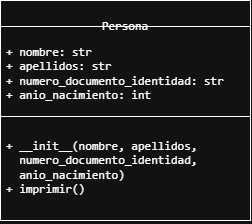

The diagram above was exported from draw.io. Its source (the exported page's mxGraphModel, read from the mxfile embedded in the PNG):
<mxGraphModel dx="734" dy="473" grid="1" gridSize="10" guides="1" tooltips="1" connect="1" arrows="1" fold="1" page="1" pageScale="1" pageWidth="827" pageHeight="1169" math="0" shadow="0">
  <root>
    <mxCell id="0" />
    <mxCell id="1" parent="0" />
    <mxCell id="dQ9pkYkIAOv8qrUUPsjU-9" parent="1" style="swimlane;fontStyle=1;align=center;verticalAlign=top;childLayout=stackLayout;horizontal=1;startSize=26;horizontalStack=0;resizeParent=1;resizeParentMax=0;resizeLast=0;collapsible=1;marginBottom=0;whiteSpace=wrap;html=1;" value="&lt;pre dir=&quot;ltr&quot; style=&quot;font-weight: 400;&quot;&gt;&lt;code&gt;Persona&lt;/code&gt;&lt;/pre&gt;" vertex="1">
      <mxGeometry height="220" width="250" x="130" y="100" as="geometry" />
    </mxCell>
    <mxCell id="dQ9pkYkIAOv8qrUUPsjU-10" parent="dQ9pkYkIAOv8qrUUPsjU-9" style="text;strokeColor=none;fillColor=none;align=left;verticalAlign=top;spacingLeft=4;spacingRight=4;overflow=hidden;rotatable=0;points=[[0,0.5],[1,0.5]];portConstraint=eastwest;whiteSpace=wrap;html=1;" value="&lt;pre dir=&quot;ltr&quot;&gt;&lt;code&gt;+ nombre: str&lt;br&gt;+ apellidos: str&lt;br&gt;+ numero_documento_identidad: str&lt;br&gt;+ anio_nacimiento: int&lt;/code&gt;&lt;/pre&gt;" vertex="1">
      <mxGeometry height="86" width="250" y="26" as="geometry" />
    </mxCell>
    <mxCell id="dQ9pkYkIAOv8qrUUPsjU-11" parent="dQ9pkYkIAOv8qrUUPsjU-9" style="line;strokeWidth=1;fillColor=none;align=left;verticalAlign=middle;spacingTop=-1;spacingLeft=3;spacingRight=3;rotatable=0;labelPosition=right;points=[];portConstraint=eastwest;strokeColor=inherit;" value="" vertex="1">
      <mxGeometry height="8" width="250" y="112" as="geometry" />
    </mxCell>
    <mxCell id="dQ9pkYkIAOv8qrUUPsjU-12" parent="dQ9pkYkIAOv8qrUUPsjU-9" style="text;strokeColor=none;fillColor=none;align=left;verticalAlign=top;spacingLeft=4;spacingRight=4;overflow=hidden;rotatable=0;points=[[0,0.5],[1,0.5]];portConstraint=eastwest;whiteSpace=wrap;html=1;" value="&lt;pre dir=&quot;ltr&quot;&gt;&lt;code&gt;+ __init__(nombre, apellidos,&lt;br/&gt;  numero_documento_identidad,&lt;br/&gt;  anio_nacimiento)&lt;br/&gt;+ imprimir()&lt;/code&gt;&lt;/pre&gt;" vertex="1">
      <mxGeometry height="100" width="250" y="120" as="geometry" />
    </mxCell>
  </root>
</mxGraphModel>